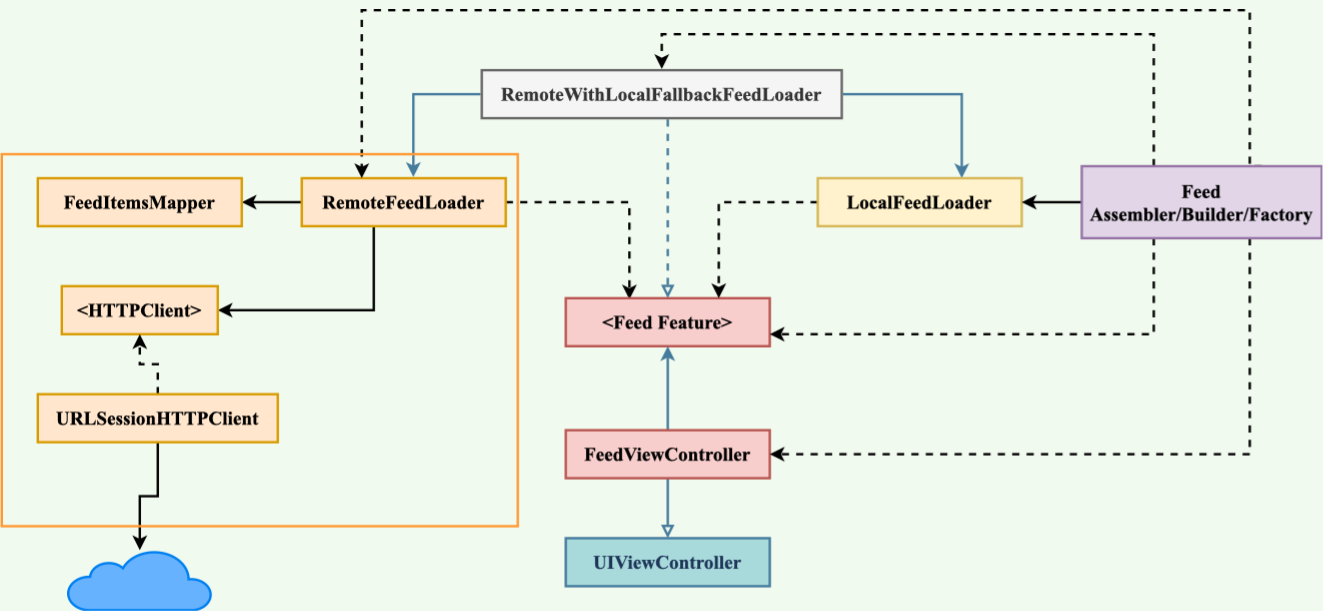

The diagram above was exported from draw.io. Its source (the exported page's mxGraphModel, read from the mxfile embedded in the PNG):
<mxGraphModel dx="1366" dy="777" grid="1" gridSize="10" guides="1" tooltips="1" connect="1" arrows="1" fold="1" page="1" pageScale="1" pageWidth="1920" pageHeight="1200" background="#F1FAEE" math="0" shadow="0">
  <root>
    <mxCell id="0" />
    <mxCell id="1" parent="0" />
    <mxCell id="wqNVJJPc5zf0iVlRIM5U-14" style="edgeStyle=orthogonalEdgeStyle;rounded=0;orthogonalLoop=1;jettySize=auto;html=1;entryX=1;entryY=0.5;entryDx=0;entryDy=0;fontSize=16;strokeWidth=2;fontFamily=Times New Roman;fontStyle=1" parent="1" source="AUOu-b2BSqR7z8vjDuaY-1" target="wqNVJJPc5zf0iVlRIM5U-13" edge="1">
      <mxGeometry relative="1" as="geometry" />
    </mxCell>
    <mxCell id="wqNVJJPc5zf0iVlRIM5U-17" style="edgeStyle=orthogonalEdgeStyle;rounded=0;orthogonalLoop=1;jettySize=auto;html=1;entryX=1;entryY=0.5;entryDx=0;entryDy=0;fontFamily=Times New Roman;fontSize=16;strokeWidth=2;" parent="1" source="AUOu-b2BSqR7z8vjDuaY-1" target="wqNVJJPc5zf0iVlRIM5U-10" edge="1">
      <mxGeometry relative="1" as="geometry">
        <Array as="points">
          <mxPoint x="950" y="320" />
        </Array>
      </mxGeometry>
    </mxCell>
    <mxCell id="wqNVJJPc5zf0iVlRIM5U-26" style="edgeStyle=orthogonalEdgeStyle;rounded=0;orthogonalLoop=1;jettySize=auto;html=1;entryX=0.312;entryY=0.025;entryDx=0;entryDy=0;entryPerimeter=0;fontFamily=Times New Roman;fontSize=16;strokeWidth=2;dashed=1;" parent="1" source="AUOu-b2BSqR7z8vjDuaY-1" target="AUOu-b2BSqR7z8vjDuaY-2" edge="1">
      <mxGeometry relative="1" as="geometry" />
    </mxCell>
    <mxCell id="AUOu-b2BSqR7z8vjDuaY-1" value="RemoteFeedLoader" style="rounded=0;whiteSpace=wrap;html=1;fillColor=#ffe6cc;strokeColor=#d79b00;fontSize=16;fontStyle=1;strokeWidth=2;fontFamily=Times New Roman;" parent="1" vertex="1">
      <mxGeometry x="890" y="210" width="170" height="40" as="geometry" />
    </mxCell>
    <mxCell id="AUOu-b2BSqR7z8vjDuaY-2" value="&amp;lt;Feed Feature&amp;gt;" style="rounded=0;whiteSpace=wrap;html=1;fillColor=#f8cecc;strokeColor=#b85450;fontSize=16;fontStyle=1;strokeWidth=2;fontFamily=Times New Roman;" parent="1" vertex="1">
      <mxGeometry x="1110" y="310" width="170" height="40" as="geometry" />
    </mxCell>
    <mxCell id="AUOu-b2BSqR7z8vjDuaY-12" style="edgeStyle=orthogonalEdgeStyle;rounded=0;orthogonalLoop=1;jettySize=auto;html=1;entryX=0.5;entryY=0;entryDx=0;entryDy=0;endArrow=block;endFill=0;dashed=1;labelBackgroundColor=#F1FAEE;strokeColor=#457B9D;fontColor=#1D3557;fontSize=16;fontStyle=1;strokeWidth=2;fontFamily=Times New Roman;" parent="1" source="AUOu-b2BSqR7z8vjDuaY-3" target="AUOu-b2BSqR7z8vjDuaY-2" edge="1">
      <mxGeometry relative="1" as="geometry">
        <Array as="points">
          <mxPoint x="1195" y="180" />
          <mxPoint x="1195" y="180" />
        </Array>
      </mxGeometry>
    </mxCell>
    <mxCell id="AUOu-b2BSqR7z8vjDuaY-13" style="edgeStyle=orthogonalEdgeStyle;rounded=0;orthogonalLoop=1;jettySize=auto;html=1;entryX=0.547;entryY=-0.025;entryDx=0;entryDy=0;entryPerimeter=0;endArrow=classic;endFill=1;labelBackgroundColor=#F1FAEE;strokeColor=#457B9D;fontColor=#1D3557;fontSize=16;fontStyle=1;strokeWidth=2;fontFamily=Times New Roman;" parent="1" source="AUOu-b2BSqR7z8vjDuaY-3" target="AUOu-b2BSqR7z8vjDuaY-1" edge="1">
      <mxGeometry relative="1" as="geometry">
        <Array as="points">
          <mxPoint x="983" y="140" />
        </Array>
      </mxGeometry>
    </mxCell>
    <mxCell id="AUOu-b2BSqR7z8vjDuaY-14" style="edgeStyle=orthogonalEdgeStyle;rounded=0;orthogonalLoop=1;jettySize=auto;html=1;endArrow=classic;endFill=1;labelBackgroundColor=#F1FAEE;strokeColor=#457B9D;fontColor=#1D3557;fontSize=16;fontStyle=1;strokeWidth=2;fontFamily=Times New Roman;" parent="1" source="AUOu-b2BSqR7z8vjDuaY-3" target="AUOu-b2BSqR7z8vjDuaY-4" edge="1">
      <mxGeometry relative="1" as="geometry">
        <Array as="points">
          <mxPoint x="1440" y="140" />
        </Array>
      </mxGeometry>
    </mxCell>
    <mxCell id="AUOu-b2BSqR7z8vjDuaY-3" value="RemoteWithLocalFallbackFeedLoader" style="rounded=0;whiteSpace=wrap;html=1;fillColor=#f5f5f5;strokeColor=#666666;fontColor=#333333;perimeterSpacing=1;fontSize=16;fontStyle=1;strokeWidth=2;fontFamily=Times New Roman;" parent="1" vertex="1">
      <mxGeometry x="1040" y="120" width="300" height="40" as="geometry" />
    </mxCell>
    <mxCell id="wqNVJJPc5zf0iVlRIM5U-25" style="edgeStyle=orthogonalEdgeStyle;rounded=0;orthogonalLoop=1;jettySize=auto;html=1;entryX=0.75;entryY=0;entryDx=0;entryDy=0;fontFamily=Times New Roman;fontSize=16;strokeWidth=2;dashed=1;" parent="1" source="AUOu-b2BSqR7z8vjDuaY-4" target="AUOu-b2BSqR7z8vjDuaY-2" edge="1">
      <mxGeometry relative="1" as="geometry" />
    </mxCell>
    <mxCell id="AUOu-b2BSqR7z8vjDuaY-4" value="LocalFeedLoader&lt;br style=&quot;font-size: 16px;&quot;&gt;" style="rounded=0;whiteSpace=wrap;html=1;fillColor=#fff2cc;strokeColor=#d6b656;fontSize=16;fontStyle=1;strokeWidth=2;fontFamily=Times New Roman;" parent="1" vertex="1">
      <mxGeometry x="1320" y="210" width="170" height="40" as="geometry" />
    </mxCell>
    <mxCell id="AUOu-b2BSqR7z8vjDuaY-15" style="edgeStyle=orthogonalEdgeStyle;rounded=0;orthogonalLoop=1;jettySize=auto;html=1;entryX=0.5;entryY=1;entryDx=0;entryDy=0;endArrow=classic;endFill=1;labelBackgroundColor=#F1FAEE;strokeColor=#457B9D;fontColor=#1D3557;fontSize=16;fontStyle=1;strokeWidth=2;fontFamily=Times New Roman;" parent="1" source="AUOu-b2BSqR7z8vjDuaY-5" target="AUOu-b2BSqR7z8vjDuaY-2" edge="1">
      <mxGeometry relative="1" as="geometry" />
    </mxCell>
    <mxCell id="AUOu-b2BSqR7z8vjDuaY-17" style="edgeStyle=orthogonalEdgeStyle;rounded=0;orthogonalLoop=1;jettySize=auto;html=1;entryX=0.5;entryY=0;entryDx=0;entryDy=0;endArrow=block;endFill=0;labelBackgroundColor=#F1FAEE;strokeColor=#457B9D;fontColor=#1D3557;fontSize=16;fontStyle=1;strokeWidth=2;fontFamily=Times New Roman;" parent="1" source="AUOu-b2BSqR7z8vjDuaY-5" target="AUOu-b2BSqR7z8vjDuaY-16" edge="1">
      <mxGeometry relative="1" as="geometry" />
    </mxCell>
    <mxCell id="AUOu-b2BSqR7z8vjDuaY-5" value="FeedViewController" style="rounded=0;whiteSpace=wrap;html=1;fillColor=#f8cecc;strokeColor=#b85450;fontSize=16;fontStyle=1;strokeWidth=2;fontFamily=Times New Roman;" parent="1" vertex="1">
      <mxGeometry x="1110" y="420" width="170" height="40" as="geometry" />
    </mxCell>
    <mxCell id="AUOu-b2BSqR7z8vjDuaY-16" value="UIViewController" style="rounded=0;whiteSpace=wrap;html=1;fillColor=#A8DADC;strokeColor=#457B9D;fontColor=#1D3557;fontSize=16;fontStyle=1;strokeWidth=2;fontFamily=Times New Roman;" parent="1" vertex="1">
      <mxGeometry x="1110" y="510" width="170" height="40" as="geometry" />
    </mxCell>
    <mxCell id="wqNVJJPc5zf0iVlRIM5U-3" style="edgeStyle=orthogonalEdgeStyle;rounded=0;orthogonalLoop=1;jettySize=auto;html=1;fontSize=16;strokeWidth=2;fontFamily=Times New Roman;fontStyle=1" parent="1" source="wqNVJJPc5zf0iVlRIM5U-2" target="AUOu-b2BSqR7z8vjDuaY-4" edge="1">
      <mxGeometry relative="1" as="geometry" />
    </mxCell>
    <mxCell id="wqNVJJPc5zf0iVlRIM5U-6" style="edgeStyle=orthogonalEdgeStyle;rounded=0;orthogonalLoop=1;jettySize=auto;html=1;entryX=0.5;entryY=0;entryDx=0;entryDy=0;dashed=1;fontSize=16;strokeWidth=2;fontFamily=Times New Roman;fontStyle=1" parent="1" source="wqNVJJPc5zf0iVlRIM5U-2" target="AUOu-b2BSqR7z8vjDuaY-3" edge="1">
      <mxGeometry relative="1" as="geometry">
        <Array as="points">
          <mxPoint x="1600" y="90" />
          <mxPoint x="1190" y="90" />
        </Array>
      </mxGeometry>
    </mxCell>
    <mxCell id="wqNVJJPc5zf0iVlRIM5U-7" style="edgeStyle=orthogonalEdgeStyle;rounded=0;orthogonalLoop=1;jettySize=auto;html=1;entryX=1;entryY=0.75;entryDx=0;entryDy=0;dashed=1;fontSize=16;strokeWidth=2;fontFamily=Times New Roman;fontStyle=1" parent="1" source="wqNVJJPc5zf0iVlRIM5U-2" target="AUOu-b2BSqR7z8vjDuaY-2" edge="1">
      <mxGeometry relative="1" as="geometry">
        <Array as="points">
          <mxPoint x="1600" y="340" />
        </Array>
      </mxGeometry>
    </mxCell>
    <mxCell id="wqNVJJPc5zf0iVlRIM5U-8" style="edgeStyle=orthogonalEdgeStyle;rounded=0;orthogonalLoop=1;jettySize=auto;html=1;entryX=1;entryY=0.5;entryDx=0;entryDy=0;dashed=1;fontSize=16;strokeWidth=2;fontFamily=Times New Roman;fontStyle=1" parent="1" source="wqNVJJPc5zf0iVlRIM5U-2" target="AUOu-b2BSqR7z8vjDuaY-5" edge="1">
      <mxGeometry relative="1" as="geometry">
        <Array as="points">
          <mxPoint x="1680" y="440" />
        </Array>
      </mxGeometry>
    </mxCell>
    <mxCell id="wqNVJJPc5zf0iVlRIM5U-9" style="edgeStyle=orthogonalEdgeStyle;rounded=0;orthogonalLoop=1;jettySize=auto;html=1;exitX=0.75;exitY=0;exitDx=0;exitDy=0;dashed=1;fontSize=16;entryX=0.294;entryY=0;entryDx=0;entryDy=0;entryPerimeter=0;strokeWidth=2;fontFamily=Times New Roman;fontStyle=1" parent="1" source="wqNVJJPc5zf0iVlRIM5U-2" target="AUOu-b2BSqR7z8vjDuaY-1" edge="1">
      <mxGeometry relative="1" as="geometry">
        <mxPoint x="940" y="200" as="targetPoint" />
        <Array as="points">
          <mxPoint x="1680" y="200" />
          <mxPoint x="1680" y="70" />
          <mxPoint x="940" y="70" />
        </Array>
      </mxGeometry>
    </mxCell>
    <mxCell id="wqNVJJPc5zf0iVlRIM5U-2" value="Feed Assembler/Builder/Factory" style="rounded=0;whiteSpace=wrap;html=1;fillColor=#e1d5e7;strokeColor=#9673a6;fontSize=16;fontStyle=1;strokeWidth=2;fontFamily=Times New Roman;" parent="1" vertex="1">
      <mxGeometry x="1540" y="200" width="200" height="60" as="geometry" />
    </mxCell>
    <mxCell id="wqNVJJPc5zf0iVlRIM5U-10" value="&amp;lt;HTTPClient&amp;gt;" style="rounded=0;whiteSpace=wrap;html=1;fillColor=#ffe6cc;strokeColor=#d79b00;fontSize=16;fontStyle=1;strokeWidth=2;fontFamily=Times New Roman;" parent="1" vertex="1">
      <mxGeometry x="690" y="300" width="130" height="40" as="geometry" />
    </mxCell>
    <mxCell id="wqNVJJPc5zf0iVlRIM5U-13" value="FeedItemsMapper" style="rounded=0;whiteSpace=wrap;html=1;fillColor=#ffe6cc;strokeColor=#d79b00;fontSize=16;fontStyle=1;strokeWidth=2;fontFamily=Times New Roman;" parent="1" vertex="1">
      <mxGeometry x="670" y="210" width="170" height="40" as="geometry" />
    </mxCell>
    <mxCell id="wqNVJJPc5zf0iVlRIM5U-16" style="edgeStyle=orthogonalEdgeStyle;rounded=0;orthogonalLoop=1;jettySize=auto;html=1;fontFamily=Times New Roman;fontSize=16;strokeWidth=2;dashed=1;" parent="1" source="wqNVJJPc5zf0iVlRIM5U-15" target="wqNVJJPc5zf0iVlRIM5U-10" edge="1">
      <mxGeometry relative="1" as="geometry" />
    </mxCell>
    <mxCell id="wqNVJJPc5zf0iVlRIM5U-23" style="edgeStyle=orthogonalEdgeStyle;rounded=0;orthogonalLoop=1;jettySize=auto;html=1;fontFamily=Times New Roman;fontSize=16;strokeWidth=2;" parent="1" source="wqNVJJPc5zf0iVlRIM5U-15" target="wqNVJJPc5zf0iVlRIM5U-22" edge="1">
      <mxGeometry relative="1" as="geometry" />
    </mxCell>
    <mxCell id="wqNVJJPc5zf0iVlRIM5U-15" value="URLSessionHTTPClient" style="rounded=0;whiteSpace=wrap;html=1;fillColor=#ffe6cc;strokeColor=#d79b00;fontSize=16;fontStyle=1;strokeWidth=2;fontFamily=Times New Roman;" parent="1" vertex="1">
      <mxGeometry x="670" y="390" width="200" height="40" as="geometry" />
    </mxCell>
    <mxCell id="wqNVJJPc5zf0iVlRIM5U-20" value="" style="rounded=0;whiteSpace=wrap;html=1;fontFamily=Times New Roman;fontSize=16;strokeWidth=2;fillColor=none;strokeColor=#FF9933;shadow=0;" parent="1" vertex="1">
      <mxGeometry x="640" y="190" width="430" height="310" as="geometry" />
    </mxCell>
    <mxCell id="wqNVJJPc5zf0iVlRIM5U-22" value="" style="html=1;verticalLabelPosition=bottom;align=center;labelBackgroundColor=#ffffff;verticalAlign=top;strokeWidth=2;strokeColor=#0080F0;shadow=0;dashed=0;shape=mxgraph.ios7.icons.cloud;fontFamily=Times New Roman;fontSize=16;fillColor=#66B2FF;" parent="1" vertex="1">
      <mxGeometry x="695" y="520" width="120" height="50" as="geometry" />
    </mxCell>
  </root>
</mxGraphModel>